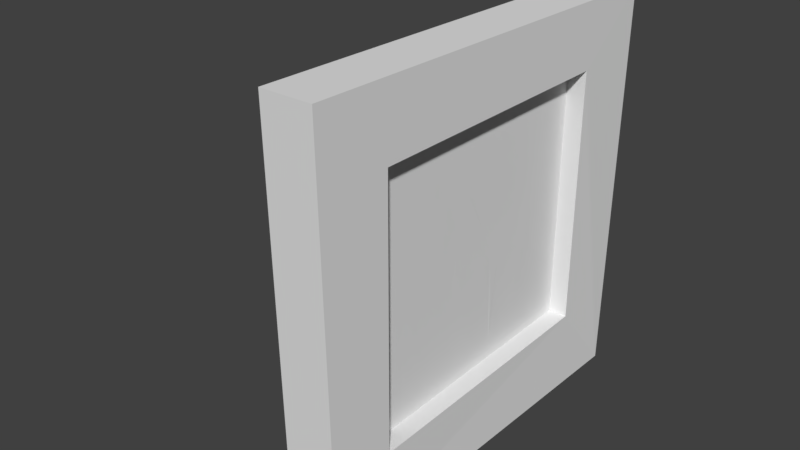 # Source: small_picture_2.blend  (saved by Blender 2.78.0; exported with 4.5.12 LTS)
import bpy
from mathutils import Matrix  # noqa: F401  (used for matrix-valued properties, if any)

bpy.ops.wm.read_factory_settings(use_empty=True)
scene = bpy.context.scene
scene.name = 'Scene'

# ---- collections
col_collection_1 = bpy.data.collections.new('Collection 1'); scene.collection.children.link(col_collection_1)

# ---- world
world_world = bpy.data.worlds.new('World'); scene.world = world_world
world_world.color = (0.05088, 0.05088, 0.05088)
world_world.use_sun_shadow = False
world_world.sun_shadow_jitter_overblur = 0.0
world_world.cycles.sampling_method = 'MANUAL'

# ---- meshes
me_cube_001 = bpy.data.meshes.new('Cube.001')
me_cube_001.from_pydata([(0.00659, -0.1817, -0.001663), (0.00659, -0.1907, 0.3706), (0.00659, 0.197, -0.01133), (0.00659, 0.2048, 0.3628), (0.05319, -0.1817, -0.001663), (0.05319, -0.1907, 0.3706), (0.05206, 0.1976, -0.01083), (0.05319, 0.2048, 0.3628), (0.05319, 0.1336, 0.3046), (0.05093, 0.1348, 0.06459), (0.05319, -0.1206, 0.06358), (0.05319, -0.1206, 0.3046), (0.03552, 0.1336, 0.3046), (0.00659, 0.197, -0.01133), (0.03552, -0.1206, 0.3046), (0.03552, -0.1206, 0.06358), (0.03326, 0.1348, 0.06459), (0.03469, -0.02627, 0.06395), (0.03365, 0.09087, 0.06442), (0.03463, -0.01982, 0.1233), (0.03462, -0.01838, 0.1779), (0.03471, -0.02844, 0.1564), (0.03473, -0.03132, 0.1176), (0.0348, -0.03922, 0.1363), (0.0348, -0.03922, 0.1708), (0.03467, -0.01694, 0.2139), (0.03486, -0.02772, 0.2347), (0.03509, -0.01263, 0.2584), (0.03507, 0.01539, 0.257), (0.03473, 0.02186, 0.2203), (0.03457, 0.01539, 0.2038), (0.03445, 0.04414, 0.1909), (0.03455, 0.05923, 0.2017), (0.03475, 0.05276, 0.2225), (0.03504, 0.06857, 0.2534), (0.035, 0.08726, 0.2491), (0.03475, 0.1002, 0.2225), (0.0345, 0.08726, 0.1959), (0.03427, 0.1038, 0.1715), (0.03374, 0.1095, 0.1154), (0.03417, 0.09013, 0.1614), (0.03455, -0.01118, 0.06401), (0.03424, 0.02403, 0.06415), (0.03415, 0.0348, 0.0642), (0.03403, 0.04775, 0.06425), (0.03388, 0.06499, 0.06432), (0.03377, 0.07721, 0.06436), (0.03409, 0.07001, 0.1118), (0.03437, 0.04342, 0.1686), (0.03442, 0.0312, 0.1715), (0.03437, 0.03408, 0.1054), (0.03452, 0.008926, 0.1197), (0.03459, -0.005447, 0.08812), (0.01413, 0.04137, -0.01163), (0.014, -0.02289, -0.01041), (0.01381, 0.03393, 0.242), (0.0136, -0.00427, 0.244), (-0.1384, 0.04137, -0.01163), (-0.1385, -0.02289, -0.01041)], [], [(11, 10, 15, 14), (2, 3, 7, 6), (5, 4, 10, 11), (4, 5, 1, 0), (13, 6, 4, 0), (7, 3, 1, 5), (4, 6, 9, 10), (7, 5, 11, 8), (6, 7, 8, 9), (16, 12, 14, 15, 17, 19, 20, 21, 22, 23, 24, 25, 26, 27, 28, 29, 30, 31, 32, 33, 34, 35, 36, 37, 38, 39, 40, 18), (9, 8, 12, 16), (10, 9, 16, 18, 46, 45, 44, 43, 42, 41, 17, 15), (8, 11, 14, 12), (18, 40, 39, 38, 37, 36, 35, 34, 33, 32, 31, 30, 29, 28, 27, 26, 25, 24, 23, 22, 21, 20, 19, 17, 41, 52, 51, 42, 43, 50, 49, 48, 44, 45, 47, 46), (46, 47, 45), (44, 48, 49, 50, 43), (42, 51, 52, 41), (55, 53, 57), (53, 54, 58, 57), (54, 56, 58), (56, 55, 57, 58), (13, 0, 1, 3, 2)])
_uv = me_cube_001.uv_layers.new(name='UVMap')
_uv.uv.foreach_set('vector', [0.9863, 0.8906, 0.9863, 0.8906, 0.9863, 0.8906, 0.9863, 0.8906, 0.9863, 0.8906, 0.9863, 0.8906, 0.9863, 0.8906, 0.9863, 0.8906, 0.9863, 0.8906, 0.9863, 0.8906, 0.9863, 0.8906, 0.9863, 0.8906, 0.9863, 0.8906, 0.9863, 0.8906, 0.9863, 0.8906, 0.9863, 0.8906, 0.9863, 0.8906, 0.9863, 0.8906, 0.9863, 0.8906, 0.9863, 0.8906, 0.9863, 0.8906, 0.9863, 0.8906, 0.9863, 0.8906, 0.9863, 0.8906, 0.9863, 0.8906, 0.9863, 0.8906, 0.9863, 0.8906, 0.9863, 0.8906, 0.9863, 0.8906, 0.9863, 0.8906, 0.9863, 0.8906, 0.9863, 0.8906, 0.9863, 0.8906, 0.9863, 0.8906, 0.9863, 0.8906, 0.9863, 0.8906, 0.9661, 0.01014, 0.9661, 0.01014, 0.9661, 0.01014, 0.9661, 0.01014, 0.9661, 0.01014, 0.9661, 0.01014, 0.9661, 0.01014, 0.9661, 0.01014, 0.9661, 0.01014, 0.9661, 0.01014, 0.9661, 0.01014, 0.9661, 0.01014, 0.9661, 0.01014, 0.9661, 0.01014, 0.9661, 0.01014, 0.9661, 0.01014, 0.9661, 0.01014, 0.9661, 0.01014, 0.9661, 0.01014, 0.9661, 0.01014, 0.9661, 0.01014, 0.9661, 0.01014, 0.9661, 0.01014, 0.9661, 0.01014, 0.9661, 0.01014, 0.9661, 0.01014, 0.9661, 0.01014, 0.9661, 0.01014, 0.9863, 0.8906, 0.9863, 0.8906, 0.9863, 0.8906, 0.9863, 0.8906, 0.9863, 0.8906, 0.9863, 0.8906, 0.9863, 0.8906, 0.9863, 0.8906, 0.9863, 0.8906, 0.9863, 0.8906, 0.9863, 0.8906, 0.9863, 0.8906, 0.9863, 0.8906, 0.9863, 0.8906, 0.9863, 0.8906, 0.9863, 0.8906, 0.9863, 0.8906, 0.9863, 0.8906, 0.9863, 0.8906, 0.9863, 0.8906, 0.05027, 0.8806, 0.05027, 0.8806, 0.05027, 0.8806, 0.05027, 0.8806, 0.05027, 0.8806, 0.05027, 0.8806, 0.05027, 0.8806, 0.05027, 0.8806, 0.05027, 0.8806, 0.05027, 0.8806, 0.05027, 0.8806, 0.05027, 0.8806, 0.05027, 0.8806, 0.05027, 0.8806, 0.05027, 0.8806, 0.05027, 0.8806, 0.05027, 0.8806, 0.05027, 0.8806, 0.05027, 0.8806, 0.05027, 0.8806, 0.05027, 0.8806, 0.05027, 0.8806, 0.05027, 0.8806, 0.05027, 0.8806, 0.05027, 0.8806, 0.05027, 0.8806, 0.05027, 0.8806, 0.05027, 0.8806, 0.05027, 0.8806, 0.05027, 0.8806, 0.05027, 0.8806, 0.05027, 0.8806, 0.05027, 0.8806, 0.05027, 0.8806, 0.05027, 0.8806, 0.05027, 0.8806, 0.9181, 0.01629, 0.9181, 0.01629, 0.9181, 0.01629, 0.9661, 0.01014, 0.9661, 0.01014, 0.9661, 0.01014, 0.9661, 0.01014, 0.9661, 0.01014, 0.9661, 0.01014, 0.9661, 0.01014, 0.9661, 0.01014, 0.9661, 0.01014, 0.9863, 0.8906, 0.9863, 0.8906, 0.9863, 0.8906, 0.9863, 0.8906, 0.9863, 0.8906, 0.9863, 0.8906, 0.9863, 0.8906, 0.9863, 0.8906, 0.9863, 0.8906, 0.9863, 0.8906, 0.9863, 0.8906, 0.9863, 0.8906, 0.9863, 0.8906, 0.9863, 0.8906, 0.9863, 0.8906, 0.9863, 0.8906, 0.9863, 0.8906, 0.9863, 0.8906, 0.9863, 0.8906])
me_cube_001.use_remesh_preserve_volume = False
me_cube_001.use_remesh_preserve_attributes = False
me_cube_001.use_mirror_vertex_groups = False
me_cube_001.update()

# ---- objects
ob_cube = bpy.data.objects.new('Cube', me_cube_001)

# ---- transforms, parenting, visibility, modifiers, constraints
ob_cube.location = (0.0, 0.0, 0.0)
ob_cube.lineart.crease_threshold = 0.0

# ---- collection membership
col_collection_1.objects.link(ob_cube)

# ---- scene / render settings (as saved in the file)
scene.frame_start = 1; scene.frame_end = 250; scene.frame_set(1)
scene.render.engine = 'BLENDER_EEVEE_NEXT'
scene.render.resolution_percentage = 50
scene.render.dither_intensity = 0.0
scene.cycles.use_denoising = False
scene.cycles.samples = 128
scene.cycles.sampling_pattern = 'TABULATED_SOBOL'
scene.cycles.light_sampling_threshold = 0.0
scene.cycles.use_adaptive_sampling = False
scene.cycles.use_light_tree = False
scene.cycles.blur_glossy = 0.0
scene.cycles.sample_clamp_indirect = 0.0
scene.view_settings.view_transform = 'Standard'
bpy.context.view_layer.update()

# ---- added for rendering (the .blend has no active camera and no usable light): camera, sun
cam_auto = bpy.data.cameras.new('AutoCamera')
cam_auto.lens = 50.0
cam_auto.sensor_width = 36.0
cam_auto.clip_end = 1000.0
ob_auto_camera = bpy.data.objects.new('AutoCamera', cam_auto)
scene.collection.objects.link(ob_auto_camera)
ob_auto_camera.location = (0.496283, -0.639674, 0.610654)
ob_auto_camera.rotation_euler = (1.09748, -7.21219e-08, 0.694738)
scene.camera = ob_auto_camera
light_auto_sun = bpy.data.lights.new('AutoSun', 'SUN')
light_auto_sun.energy = 3.0
light_auto_sun.angle = 0.0523599
ob_auto_sun = bpy.data.objects.new('AutoSun', light_auto_sun)
scene.collection.objects.link(ob_auto_sun)
ob_auto_sun.rotation_euler = (0.872665, 0.174533, 0.523599)
bpy.context.view_layer.update()

